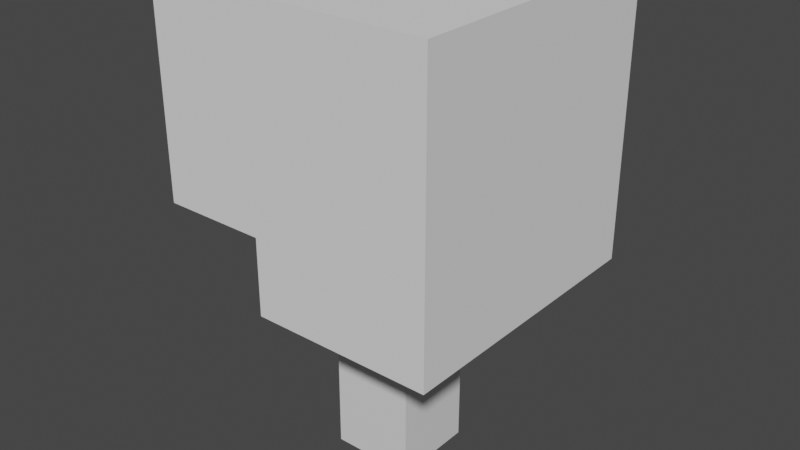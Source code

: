 # Source: Tree03.blend  (saved by Blender 2.80.74; exported with 4.5.12 LTS)
import bpy
from mathutils import Matrix  # noqa: F401  (used for matrix-valued properties, if any)

bpy.ops.wm.read_factory_settings(use_empty=True)
scene = bpy.context.scene
scene.name = 'Scene'

# ---- collections
col_collection = bpy.data.collections.new('Collection'); scene.collection.children.link(col_collection)

# ---- materials (node trees are filled in below, after node groups)
mat_material = bpy.data.materials.new('Material')
mat_material.alpha_threshold = 0.0
mat_material.use_transparent_shadow = False
mat_material.line_color = (0.0, 0.0, 0.0, 1.0)

# ---- material node trees
mat_material.use_nodes = True; mat_material.node_tree.nodes.clear()
_N = mat_material.node_tree.nodes; _L = mat_material.node_tree.links
n0 = _N.new('ShaderNodeOutputMaterial'); n0.name = 'Material Output'; n0.location = (300, 300)
n1 = _N.new('ShaderNodeBsdfPrincipled'); n1.name = 'Principled BSDF'; n1.location = (10, 300)
n1.distribution = 'GGX'
n1.subsurface_method = 'BURLEY'
n1.inputs[2].default_value = 0.4
n1.inputs[3].default_value = 1.45
n1.inputs[27].default_value = (0.0, 0.0, 0.0, 1.0)
n1.inputs[28].default_value = 1.0
_L.new(n1.outputs[0], n0.inputs[0])
n0.is_active_output = True

# ---- world
world_world = bpy.data.worlds.new('World'); scene.world = world_world
world_world.use_nodes = True; world_world.node_tree.nodes.clear()
_N = world_world.node_tree.nodes; _L = world_world.node_tree.links
n0 = _N.new('ShaderNodeOutputWorld'); n0.name = 'World Output'; n0.location = (300, 300)
n1 = _N.new('ShaderNodeBackground'); n1.name = 'Background'; n1.location = (10, 300)
n1.inputs[0].default_value = (0.05088, 0.05088, 0.05088, 1.0)
_L.new(n1.outputs[0], n0.inputs[0])
n0.is_active_output = True
world_world.color = (0.05088, 0.05088, 0.05088)
world_world.use_sun_shadow = False
world_world.sun_shadow_jitter_overblur = 0.0

# ---- meshes
me_cube = bpy.data.meshes.new('Cube')
me_cube.from_pydata([(1.0, 1.0, 5.0), (1.0, 1.0, 0.0), (1.0, -1.0, 5.0), (1.0, -1.0, 0.0), (-1.0, 1.0, 5.0), (-1.0, 1.0, 0.0), (-1.0, -1.0, 5.0), (-1.0, -1.0, 0.0), (1.0, -1.0, 5.0), (-1.0, -1.0, 5.0), (1.0, 1.0, 5.0), (-1.0, 1.0, 5.0)], [], [(6, 2, 8, 9), (3, 2, 6, 7), (7, 6, 4, 5), (5, 1, 3, 7), (1, 0, 2, 3), (5, 4, 0, 1), (10, 11, 9, 8), (4, 6, 9, 11), (2, 0, 10, 8), (0, 4, 11, 10)])
_uv = me_cube.uv_layers.new(name='UVMap')
_uv.uv.foreach_set('vector', [0.625, 0.5, 0.625, 0.25, 0.625, 0.25, 0.625, 0.5, 0.375, 0.25, 0.625, 0.25, 0.625, 0.5, 0.375, 0.5, 0.375, 0.5, 0.625, 0.5, 0.625, 0.75, 0.375, 0.75, 0.375, 0.75, 0.625, 0.75, 0.625, 1.0, 0.375, 1.0, 0.125, 0.5, 0.375, 0.5, 0.375, 0.75, 0.125, 0.75, 0.625, 0.5, 0.875, 0.5, 0.875, 0.75, 0.625, 0.75, 0.375, 0.0, 0.625, 0.0, 0.625, 0.25, 0.375, 0.25, 0.625, 0.75, 0.625, 0.5, 0.625, 0.5, 0.625, 0.75, 0.375, 0.75, 0.375, 0.5, 0.375, 0.5, 0.375, 0.75, 0.875, 0.75, 0.875, 0.5, 0.875, 0.5, 0.875, 0.75])
me_cube.materials.append(mat_material)
me_cube.use_remesh_preserve_volume = False
me_cube.use_remesh_preserve_attributes = False
me_cube.use_mirror_vertex_groups = False
me_cube.update()
me_cube_001 = bpy.data.meshes.new('Cube.001')
me_cube_001.from_pydata([(-0.2656, -0.3539, -0.4621), (-1.0, -1.0, 1.0), (-1.0, 1.0, -1.0), (-1.0, 1.0, 1.0), (1.0, -1.0, -1.0), (1.0, -1.0, 1.0), (1.0, 1.0, -1.0), (1.0, 1.0, 1.0), (-1.0, -0.3539, -0.4621), (-0.2656, -1.0, -0.4621), (-1.0, -1.0, -0.4621), (-0.2656, -1.0, -1.0), (-0.2656, -0.3539, -1.0), (-1.0, -0.3539, -1.0)], [], [(0, 9, 10, 8), (2, 3, 7, 6), (6, 7, 5, 4), (4, 5, 1, 10, 9, 11), (2, 6, 4, 11, 12, 13), (7, 3, 1, 5), (9, 0, 12, 11), (12, 0, 8, 13), (13, 8, 10, 1, 3, 2)])
_uv = me_cube_001.uv_layers.new(name='UVMap')
_uv.uv.foreach_set('vector', [0.625, 0.5, 0.625, 0.6654, 0.8131, 0.6654, 0.8131, 0.5, 0.375, 0.25, 0.625, 0.25, 0.625, 0.5, 0.375, 0.5, 0.375, 0.5, 0.625, 0.5, 0.625, 0.75, 0.375, 0.75, 0.375, 0.75, 0.625, 0.75, 0.625, 1.0, 0.4422, 1.0, 0.4422, 0.9082, 0.375, 0.9082, 0.125, 0.5, 0.375, 0.5, 0.375, 0.75, 0.2168, 0.75, 0.2168, 0.6692, 0.125, 0.6692, 0.625, 0.5, 0.875, 0.5, 0.875, 0.75, 0.625, 0.75, 0.625, 0.6654, 0.625, 0.5, 0.4873, 0.5, 0.4873, 0.6654, 0.4873, 0.5, 0.625, 0.5, 0.625, 0.3119, 0.4873, 0.3119, 0.375, 0.08076, 0.4422, 0.08076, 0.4422, 0.0, 0.625, 0.0, 0.625, 0.25, 0.375, 0.25])
me_cube_001.use_remesh_preserve_volume = False
me_cube_001.use_remesh_preserve_attributes = False
me_cube_001.use_mirror_vertex_groups = False
me_cube_001.update()

# ---- objects
ob_cube = bpy.data.objects.new('Cube', me_cube)
ob_cube_001 = bpy.data.objects.new('Cube.001', me_cube_001)

# ---- transforms, parenting, visibility, modifiers, constraints
ob_cube.location = (0.0, 0.0, 0.0)
ob_cube.lock_rotations_4d = False
ob_cube.empty_display_type = 'ARROWS'
ob_cube.lineart.crease_threshold = 0.0
ob_cube_001.location = (0.0, 0.0, 8.0)
ob_cube_001.scale = (3.38, 3.38, 3.38)
ob_cube_001.lineart.crease_threshold = 0.0

# ---- collection membership
col_collection.objects.link(ob_cube)
col_collection.objects.link(ob_cube_001)

# ---- scene / render settings (as saved in the file)
scene.frame_start = 1; scene.frame_end = 250; scene.frame_set(1)
scene.render.engine = 'BLENDER_EEVEE_NEXT'
scene.cycles.use_denoising = False
scene.cycles.samples = 128
scene.cycles.sampling_pattern = 'TABULATED_SOBOL'
scene.cycles.use_adaptive_sampling = False
scene.cycles.use_light_tree = False
scene.view_settings.view_transform = 'Filmic'
bpy.context.view_layer.update()

# ---- added for rendering (the .blend has no active camera and no usable light): camera, sun
cam_auto = bpy.data.cameras.new('AutoCamera')
cam_auto.lens = 50.0
cam_auto.sensor_width = 36.0
cam_auto.clip_end = 1000.0
ob_auto_camera = bpy.data.objects.new('AutoCamera', cam_auto)
scene.collection.objects.link(ob_auto_camera)
ob_auto_camera.location = (13.7507, -16.5008, 16.6904)
ob_auto_camera.rotation_euler = (1.09748, -7.21219e-08, 0.694738)
scene.camera = ob_auto_camera
light_auto_sun = bpy.data.lights.new('AutoSun', 'SUN')
light_auto_sun.energy = 3.0
light_auto_sun.angle = 0.0523599
ob_auto_sun = bpy.data.objects.new('AutoSun', light_auto_sun)
scene.collection.objects.link(ob_auto_sun)
ob_auto_sun.rotation_euler = (0.872665, 0.174533, 0.523599)
bpy.context.view_layer.update()
